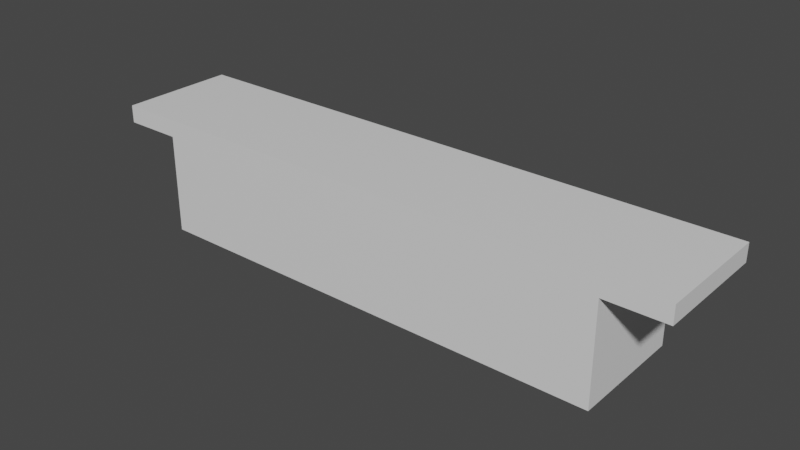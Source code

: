 # Source: kitchen_counter.blend  (saved by Blender 2.80.75; exported with 4.5.12 LTS)
import bpy
from mathutils import Matrix  # noqa: F401  (used for matrix-valued properties, if any)

bpy.ops.wm.read_factory_settings(use_empty=True)
scene = bpy.context.scene
scene.name = 'Scene'

# ---- collections
col_collection = bpy.data.collections.new('Collection'); scene.collection.children.link(col_collection)

# ---- materials (node trees are filled in below, after node groups)
mat_material = bpy.data.materials.new('Material')
mat_material.alpha_threshold = 0.0
mat_material.use_transparent_shadow = False
mat_material.line_color = (0.0, 0.0, 0.0, 1.0)
mat_material_001 = bpy.data.materials.new('Material.001')
mat_material_001.alpha_threshold = 0.0
mat_material_001.use_transparent_shadow = False
mat_material_001.line_color = (0.0, 0.0, 0.0, 1.0)

# ---- material node trees
mat_material.use_nodes = True; mat_material.node_tree.nodes.clear()
_N = mat_material.node_tree.nodes; _L = mat_material.node_tree.links
n0 = _N.new('ShaderNodeOutputMaterial'); n0.name = 'Material Output'; n0.location = (300, 300)
n1 = _N.new('ShaderNodeBsdfPrincipled'); n1.name = 'Principled BSDF'; n1.location = (10, 300)
n1.distribution = 'GGX'
n1.subsurface_method = 'BURLEY'
n1.inputs[2].default_value = 0.4
n1.inputs[3].default_value = 1.45
n1.inputs[27].default_value = (0.0, 0.0, 0.0, 1.0)
n1.inputs[28].default_value = 1.0
_L.new(n1.outputs[0], n0.inputs[0])
n0.is_active_output = True
mat_material_001.use_nodes = True; mat_material_001.node_tree.nodes.clear()
_N = mat_material_001.node_tree.nodes; _L = mat_material_001.node_tree.links
n0 = _N.new('ShaderNodeOutputMaterial'); n0.name = 'Material Output'; n0.location = (300, 300)
n1 = _N.new('ShaderNodeBsdfPrincipled'); n1.name = 'Principled BSDF'; n1.location = (10, 300)
n1.distribution = 'GGX'
n1.subsurface_method = 'BURLEY'
n1.inputs[2].default_value = 0.4
n1.inputs[3].default_value = 1.45
n1.inputs[27].default_value = (0.0, 0.0, 0.0, 1.0)
n1.inputs[28].default_value = 1.0
_L.new(n1.outputs[0], n0.inputs[0])
n0.is_active_output = True

# ---- world
world_world = bpy.data.worlds.new('World'); scene.world = world_world
world_world.use_nodes = True; world_world.node_tree.nodes.clear()
_N = world_world.node_tree.nodes; _L = world_world.node_tree.links
n0 = _N.new('ShaderNodeOutputWorld'); n0.name = 'World Output'; n0.location = (300, 300)
n1 = _N.new('ShaderNodeBackground'); n1.name = 'Background'; n1.location = (10, 300)
n1.inputs[0].default_value = (0.05088, 0.05088, 0.05088, 1.0)
_L.new(n1.outputs[0], n0.inputs[0])
n0.is_active_output = True
world_world.color = (0.05088, 0.05088, 0.05088)
world_world.use_sun_shadow = False
world_world.sun_shadow_jitter_overblur = 0.0

# ---- meshes
me_cube = bpy.data.meshes.new('Cube')
me_cube.from_pydata([(1.0, 1.0, 1.0), (1.0, 1.0, -1.0), (1.0, -1.0, 1.0), (1.0, -1.0, -1.0), (-1.0, 1.0, 1.0), (-1.0, 1.0, -1.0), (-1.0, -1.0, 1.0), (-1.0, -1.0, -1.0)], [], [(0, 4, 6, 2), (3, 2, 6, 7), (7, 6, 4, 5), (5, 1, 3, 7), (1, 0, 2, 3), (5, 4, 0, 1)])
_uv = me_cube.uv_layers.new(name='UVMap')
_uv.uv.foreach_set('vector', [0.375, 0.0, 0.625, 0.0, 0.625, 0.25, 0.375, 0.25, 0.375, 0.25, 0.625, 0.25, 0.625, 0.5, 0.375, 0.5, 0.375, 0.5, 0.625, 0.5, 0.625, 0.75, 0.375, 0.75, 0.375, 0.75, 0.625, 0.75, 0.625, 1.0, 0.375, 1.0, 0.125, 0.5, 0.375, 0.5, 0.375, 0.75, 0.125, 0.75, 0.625, 0.5, 0.875, 0.5, 0.875, 0.75, 0.625, 0.75])
me_cube.materials.append(mat_material)
me_cube.use_remesh_preserve_volume = False
me_cube.use_remesh_preserve_attributes = False
me_cube.use_mirror_vertex_groups = False
me_cube.update()
me_cube_001 = bpy.data.meshes.new('Cube.001')
me_cube_001.from_pydata([(1.0, 1.0, 1.0), (1.0, 1.0, -1.0), (1.0, -1.0, 1.0), (1.0, -1.0, -1.0), (-1.0, 1.0, 1.0), (-1.0, 1.0, -1.0), (-1.0, -1.0, 1.0), (-1.0, -1.0, -1.0)], [], [(0, 4, 6, 2), (3, 2, 6, 7), (7, 6, 4, 5), (5, 1, 3, 7), (1, 0, 2, 3), (5, 4, 0, 1)])
_uv = me_cube_001.uv_layers.new(name='UVMap')
_uv.uv.foreach_set('vector', [0.375, 0.0, 0.625, 0.0, 0.625, 0.25, 0.375, 0.25, 0.375, 0.25, 0.625, 0.25, 0.625, 0.5, 0.375, 0.5, 0.375, 0.5, 0.625, 0.5, 0.625, 0.75, 0.375, 0.75, 0.375, 0.75, 0.625, 0.75, 0.625, 1.0, 0.375, 1.0, 0.125, 0.5, 0.375, 0.5, 0.375, 0.75, 0.125, 0.75, 0.625, 0.5, 0.875, 0.5, 0.875, 0.75, 0.625, 0.75])
me_cube_001.materials.append(mat_material_001)
me_cube_001.use_remesh_preserve_volume = False
me_cube_001.use_remesh_preserve_attributes = False
me_cube_001.use_mirror_vertex_groups = False
me_cube_001.update()

# ---- objects
ob_countertop = bpy.data.objects.new('countertop', me_cube)
ob_counterbottom = bpy.data.objects.new('counterbottom', me_cube_001)

# ---- transforms, parenting, visibility, modifiers, constraints
ob_countertop.location = (0.0, 0.0, 1.0)
ob_countertop.scale = (5.0, 1.0, 0.15)
ob_countertop.lock_rotations_4d = False
ob_countertop.empty_display_type = 'ARROWS'
ob_countertop.lineart.crease_threshold = 0.0
ob_counterbottom.location = (0.0, 0.0, 0.0)
ob_counterbottom.scale = (4.0, 1.0, 0.85)
ob_counterbottom.lock_rotations_4d = False
ob_counterbottom.empty_display_type = 'ARROWS'
ob_counterbottom.lineart.crease_threshold = 0.0

# ---- collection membership
col_collection.objects.link(ob_countertop)
col_collection.objects.link(ob_counterbottom)

# ---- scene / render settings (as saved in the file)
scene.frame_start = 1; scene.frame_end = 250; scene.frame_set(1)
scene.render.engine = 'BLENDER_EEVEE_NEXT'
scene.cycles.use_denoising = False
scene.cycles.samples = 128
scene.cycles.sampling_pattern = 'TABULATED_SOBOL'
scene.cycles.use_adaptive_sampling = False
scene.cycles.use_light_tree = False
scene.view_settings.view_transform = 'Filmic'
bpy.context.view_layer.update()

# ---- added for rendering (the .blend has no active camera and no usable light): camera, sun
cam_auto = bpy.data.cameras.new('AutoCamera')
cam_auto.lens = 50.0
cam_auto.sensor_width = 36.0
cam_auto.clip_end = 1000.0
ob_auto_camera = bpy.data.objects.new('AutoCamera', cam_auto)
scene.collection.objects.link(ob_auto_camera)
ob_auto_camera.location = (9.61522, -11.5383, 7.84217)
ob_auto_camera.rotation_euler = (1.09748, -7.21219e-08, 0.694738)
scene.camera = ob_auto_camera
light_auto_sun = bpy.data.lights.new('AutoSun', 'SUN')
light_auto_sun.energy = 3.0
light_auto_sun.angle = 0.0523599
ob_auto_sun = bpy.data.objects.new('AutoSun', light_auto_sun)
scene.collection.objects.link(ob_auto_sun)
ob_auto_sun.rotation_euler = (0.872665, 0.174533, 0.523599)
bpy.context.view_layer.update()
